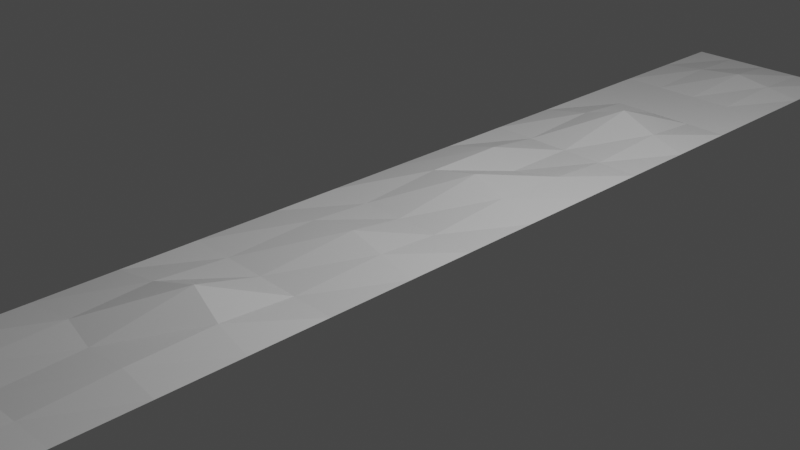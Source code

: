 # Source: Wall.blend  (saved by Blender 2.93.20; exported with 4.5.12 LTS)
import bpy
from mathutils import Matrix  # noqa: F401  (used for matrix-valued properties, if any)

bpy.ops.wm.read_factory_settings(use_empty=True)
scene = bpy.context.scene
scene.name = 'Scene'

# ---- collections
col_collection = bpy.data.collections.new('Collection'); scene.collection.children.link(col_collection)

# ---- materials (node trees are filled in below, after node groups)
mat_material_001 = bpy.data.materials.new('Material.001')
mat_material_001.use_transparent_shadow = False
mat_material_001.diffuse_color = (0.8, 0.4069, 0.126, 1.0)

# ---- material node trees
mat_material_001.use_nodes = True; mat_material_001.node_tree.nodes.clear()
_N = mat_material_001.node_tree.nodes; _L = mat_material_001.node_tree.links
n0 = _N.new('ShaderNodeBsdfPrincipled'); n0.name = 'Principled BSDF'; n0.location = (10, 300)
n0.distribution = 'GGX'
n0.subsurface_method = 'BURLEY'
n0.inputs[3].default_value = 1.45
n0.inputs[27].default_value = (0.0, 0.0, 0.0, 1.0)
n0.inputs[28].default_value = 1.0
n1 = _N.new('ShaderNodeOutputMaterial'); n1.name = 'Material Output'; n1.location = (300, 300)
_L.new(n0.outputs[0], n1.inputs[0])
n1.is_active_output = True

# ---- world
world_world = bpy.data.worlds.new('World'); scene.world = world_world
world_world.use_nodes = True; world_world.node_tree.nodes.clear()
_N = world_world.node_tree.nodes; _L = world_world.node_tree.links
n0 = _N.new('ShaderNodeOutputWorld'); n0.name = 'World Output'; n0.location = (300, 300)
n1 = _N.new('ShaderNodeBackground'); n1.name = 'Background'; n1.location = (10, 300)
n1.inputs[0].default_value = (0.05088, 0.05088, 0.05088, 1.0)
_L.new(n1.outputs[0], n0.inputs[0])
n0.is_active_output = True
world_world.color = (0.05088, 0.05088, 0.05088)
world_world.use_sun_shadow = False
world_world.sun_shadow_jitter_overblur = 0.0

# ---- cameras
cam_camera = bpy.data.cameras.new('Camera')
cam_camera.clip_end = 100.0
cam_camera.ortho_scale = 7.314

# ---- lights
light_light = bpy.data.lights.new('Light', 'POINT')
light_light.transmission_factor = 0.0
light_light.energy = 1000.0
light_light.shadow_soft_size = 0.1
light_light.shadow_maximum_resolution = 0.006
light_light.use_absolute_resolution = True

# ---- meshes
me_plane = bpy.data.meshes.new('Plane')
me_plane.from_pydata([(-1.0, -1.0, 0.0), (1.0, -1.0, 0.0), (-1.0, 1.0, 0.0), (1.0, 1.0, 0.0), (-1.0, 0.0, 0.0), (1.0, 0.0, 0.0), (0.0, -1.0, 0.0), (0.0, 1.0, 0.0), (0.0, 0.0, 0.0), (-1.0, -0.5, 0.0), (1.0, -0.5, 0.0), (0.0, -0.5, 0.0), (1.0, 0.5, 0.0), (-1.0, 0.5, 0.0), (0.03567, 0.5275, 0.2246), (1.0, -0.25, 0.0), (0.0, -0.25, 0.0), (-1.0, -0.25, 0.0), (-1.0, -0.75, 0.0), (1.0, -0.75, 0.0), (0.0, -0.75, 0.0), (-1.0, 0.25, 0.0), (1.0, 0.25, 0.0), (0.0, 0.25, 0.0), (1.0, 0.75, 0.0), (0.0, 0.75, 0.0), (-1.0, 0.75, 0.0), (-1.0, -0.875, 0.0), (1.0, -0.875, 0.0), (0.09389, -0.8617, 0.2401), (1.0, -0.625, 0.0), (-0.03196, -0.6283, -0.06074), (-1.0, -0.625, 0.0), (-1.0, -0.375, 0.0), (1.0, -0.375, 0.0), (0.1191, -0.3608, 0.2643), (1.0, -0.1128, 0.0), (0.0685, -0.09722, 0.1285), (-1.0, -0.1128, 0.0), (-1.0, 0.125, 0.0), (1.0, 0.125, 0.0), (0.06535, 0.1495, 0.1982), (1.0, 0.375, 0.0), (0.0, 0.375, 0.0), (-1.0, 0.375, 0.0), (-1.0, 0.625, 0.0), (1.0, 0.625, 0.0), (0.0, 0.625, 0.0), (1.0, 0.875, 0.0), (0.07158, 0.8874, 0.1032), (-1.0, 0.875, 0.0), (-0.5, 1.0, 0.0), (-0.5, 0.0, 0.0), (-0.5, -1.0, 0.0), (-0.4126, -0.4924, 0.06836), (-0.4446, 0.5112, 0.09248), (-0.5, -0.25, 0.0), (-0.4422, -0.7396, 0.09088), (-0.4264, 0.2687, 0.1232), (-0.5, 0.75, 0.0), (-0.4658, -0.87, 0.08897), (-0.516, -0.6266, -0.03037), (-0.4489, -0.3701, 0.09242), (-0.4658, -0.105, 0.06424), (-0.4673, 0.1373, 0.09908), (-0.5, 0.375, 0.0), (-0.5, 0.625, 0.0), (-0.4642, 0.8812, 0.05162), (0.5, -1.0, 0.0), (0.5, 1.0, 0.0), (0.5, 0.0, 0.0), (0.5145, -0.4974, 0.04435), (0.5554, 0.5112, 0.09248), (0.5, -0.25, 0.0), (0.5, -0.75, 0.0), (0.5491, 0.2625, 0.08229), (0.5, 0.75, 0.0), (0.5342, -0.87, 0.08897), (0.484, -0.6266, -0.03037), (0.5511, -0.3701, 0.09242), (0.5342, -0.105, 0.06424), (0.5327, 0.1373, 0.09908), (0.5, 0.375, 0.0), (0.5, 0.625, 0.0), (0.5358, 0.8812, 0.05162)], [], [(84, 48, 3, 69), (80, 36, 5, 70), (63, 37, 8, 52), (67, 49, 7, 51), (61, 31, 11, 54), (78, 30, 10, 71), (65, 43, 14, 55), (82, 42, 12, 72), (62, 35, 16, 56), (79, 34, 15, 73), (77, 28, 19, 74), (60, 29, 20, 57), (81, 40, 22, 75), (64, 41, 23, 58), (66, 47, 25, 59), (83, 46, 24, 76), (53, 6, 29, 60), (68, 1, 28, 77), (74, 19, 30, 78), (57, 20, 31, 61), (71, 10, 34, 79), (54, 11, 35, 62), (56, 16, 37, 63), (73, 15, 36, 80), (52, 8, 41, 64), (70, 5, 40, 81), (75, 22, 42, 82), (58, 23, 43, 65), (72, 12, 46, 83), (55, 14, 47, 66), (59, 25, 49, 67), (76, 24, 48, 84), (26, 59, 67, 50), (13, 55, 66, 45), (21, 58, 65, 44), (4, 52, 64, 39), (17, 56, 63, 38), (9, 54, 62, 33), (18, 57, 61, 32), (0, 53, 60, 27), (45, 66, 59, 26), (39, 64, 58, 21), (27, 60, 57, 18), (33, 62, 56, 17), (44, 65, 55, 13), (32, 61, 54, 9), (50, 67, 51, 2), (38, 63, 52, 4), (25, 76, 84, 49), (14, 72, 83, 47), (23, 75, 82, 43), (8, 70, 81, 41), (16, 73, 80, 37), (11, 71, 79, 35), (20, 74, 78, 31), (6, 68, 77, 29), (47, 83, 76, 25), (41, 81, 75, 23), (29, 77, 74, 20), (35, 79, 73, 16), (43, 82, 72, 14), (31, 78, 71, 11), (37, 80, 70, 8), (49, 84, 69, 7)])
_uv = me_plane.uv_layers.new(name='UVMap')
_uv.uv.foreach_set('vector', [0.75, 0.9375, 1.0, 0.9375, 1.0, 1.0, 0.75, 1.0, 0.75, 0.4436, 1.0, 0.4436, 1.0, 0.5, 0.75, 0.5, 0.25, 0.4436, 0.5, 0.4436, 0.5, 0.5, 0.25, 0.5, 0.25, 0.9375, 0.5, 0.9375, 0.5, 1.0, 0.25, 1.0, 0.25, 0.1875, 0.5, 0.1875, 0.5, 0.25, 0.25, 0.25, 0.75, 0.1875, 1.0, 0.1875, 1.0, 0.25, 0.75, 0.25, 0.25, 0.6875, 0.5, 0.6875, 0.5, 0.75, 0.25, 0.75, 0.75, 0.6875, 1.0, 0.6875, 1.0, 0.75, 0.75, 0.75, 0.25, 0.3125, 0.5, 0.3125, 0.5, 0.375, 0.25, 0.375, 0.75, 0.3125, 1.0, 0.3125, 1.0, 0.375, 0.75, 0.375, 0.75, 0.0625, 1.0, 0.0625, 1.0, 0.125, 0.75, 0.125, 0.25, 0.0625, 0.5, 0.0625, 0.5, 0.125, 0.25, 0.125, 0.75, 0.5625, 1.0, 0.5625, 1.0, 0.625, 0.75, 0.625, 0.25, 0.5625, 0.5, 0.5625, 0.5, 0.625, 0.25, 0.625, 0.25, 0.8125, 0.5, 0.8125, 0.5, 0.875, 0.25, 0.875, 0.75, 0.8125, 1.0, 0.8125, 1.0, 0.875, 0.75, 0.875, 0.25, 0.0, 0.5, 0.0, 0.5, 0.0625, 0.25, 0.0625, 0.75, 0.0, 1.0, 0.0, 1.0, 0.0625, 0.75, 0.0625, 0.75, 0.125, 1.0, 0.125, 1.0, 0.1875, 0.75, 0.1875, 0.25, 0.125, 0.5, 0.125, 0.5, 0.1875, 0.25, 0.1875, 0.75, 0.25, 1.0, 0.25, 1.0, 0.3125, 0.75, 0.3125, 0.25, 0.25, 0.5, 0.25, 0.5, 0.3125, 0.25, 0.3125, 0.25, 0.375, 0.5, 0.375, 0.5, 0.4436, 0.25, 0.4436, 0.75, 0.375, 1.0, 0.375, 1.0, 0.4436, 0.75, 0.4436, 0.25, 0.5, 0.5, 0.5, 0.5, 0.5625, 0.25, 0.5625, 0.75, 0.5, 1.0, 0.5, 1.0, 0.5625, 0.75, 0.5625, 0.75, 0.625, 1.0, 0.625, 1.0, 0.6875, 0.75, 0.6875, 0.25, 0.625, 0.5, 0.625, 0.5, 0.6875, 0.25, 0.6875, 0.75, 0.75, 1.0, 0.75, 1.0, 0.8125, 0.75, 0.8125, 0.25, 0.75, 0.5, 0.75, 0.5, 0.8125, 0.25, 0.8125, 0.25, 0.875, 0.5, 0.875, 0.5, 0.9375, 0.25, 0.9375, 0.75, 0.875, 1.0, 0.875, 1.0, 0.9375, 0.75, 0.9375, 0.0, 0.875, 0.25, 0.875, 0.25, 0.9375, 0.0, 0.9375, 0.0, 0.75, 0.25, 0.75, 0.25, 0.8125, 0.0, 0.8125, 0.0, 0.625, 0.25, 0.625, 0.25, 0.6875, 0.0, 0.6875, 0.0, 0.5, 0.25, 0.5, 0.25, 0.5625, 0.0, 0.5625, 0.0, 0.375, 0.25, 0.375, 0.25, 0.4436, 0.0, 0.4436, 0.0, 0.25, 0.25, 0.25, 0.25, 0.3125, 0.0, 0.3125, 0.0, 0.125, 0.25, 0.125, 0.25, 0.1875, 0.0, 0.1875, 0.0, 0.0, 0.25, 0.0, 0.25, 0.0625, 0.0, 0.0625, 0.0, 0.8125, 0.25, 0.8125, 0.25, 0.875, 0.0, 0.875, 0.0, 0.5625, 0.25, 0.5625, 0.25, 0.625, 0.0, 0.625, 0.0, 0.0625, 0.25, 0.0625, 0.25, 0.125, 0.0, 0.125, 0.0, 0.3125, 0.25, 0.3125, 0.25, 0.375, 0.0, 0.375, 0.0, 0.6875, 0.25, 0.6875, 0.25, 0.75, 0.0, 0.75, 0.0, 0.1875, 0.25, 0.1875, 0.25, 0.25, 0.0, 0.25, 0.0, 0.9375, 0.25, 0.9375, 0.25, 1.0, 0.0, 1.0, 0.0, 0.4436, 0.25, 0.4436, 0.25, 0.5, 0.0, 0.5, 0.5, 0.875, 0.75, 0.875, 0.75, 0.9375, 0.5, 0.9375, 0.5, 0.75, 0.75, 0.75, 0.75, 0.8125, 0.5, 0.8125, 0.5, 0.625, 0.75, 0.625, 0.75, 0.6875, 0.5, 0.6875, 0.5, 0.5, 0.75, 0.5, 0.75, 0.5625, 0.5, 0.5625, 0.5, 0.375, 0.75, 0.375, 0.75, 0.4436, 0.5, 0.4436, 0.5, 0.25, 0.75, 0.25, 0.75, 0.3125, 0.5, 0.3125, 0.5, 0.125, 0.75, 0.125, 0.75, 0.1875, 0.5, 0.1875, 0.5, 0.0, 0.75, 0.0, 0.75, 0.0625, 0.5, 0.0625, 0.5, 0.8125, 0.75, 0.8125, 0.75, 0.875, 0.5, 0.875, 0.5, 0.5625, 0.75, 0.5625, 0.75, 0.625, 0.5, 0.625, 0.5, 0.0625, 0.75, 0.0625, 0.75, 0.125, 0.5, 0.125, 0.5, 0.3125, 0.75, 0.3125, 0.75, 0.375, 0.5, 0.375, 0.5, 0.6875, 0.75, 0.6875, 0.75, 0.75, 0.5, 0.75, 0.5, 0.1875, 0.75, 0.1875, 0.75, 0.25, 0.5, 0.25, 0.5, 0.4436, 0.75, 0.4436, 0.75, 0.5, 0.5, 0.5, 0.5, 0.9375, 0.75, 0.9375, 0.75, 1.0, 0.5, 1.0])
me_plane.materials.append(mat_material_001)
me_plane.use_remesh_fix_poles = True
me_plane.use_remesh_preserve_attributes = False
me_plane.update()

# ---- objects
ob_light = bpy.data.objects.new('Light', light_light)
ob_camera = bpy.data.objects.new('Camera', cam_camera)
ob_plane = bpy.data.objects.new('Plane', me_plane)

# ---- transforms, parenting, visibility, modifiers, constraints
ob_light.location = (4.076, 1.005, 5.904)
ob_light.rotation_euler = (0.6503, 0.05522, 1.866)
ob_light.lock_rotations_4d = False
ob_light.empty_display_type = 'ARROWS'
ob_light.color = (0.0, 0.0, 0.0, 0.0)
ob_light.lineart.crease_threshold = 0.0
ob_camera.location = (7.359, -6.926, 4.958)
ob_camera.rotation_euler = (1.109, 0.0, 0.8149)
ob_camera.lock_rotations_4d = False
ob_camera.empty_display_type = 'ARROWS'
ob_camera.color = (0.0, 0.0, 0.0, 0.0)
ob_camera.display_type = 'WIRE'
ob_camera.lineart.crease_threshold = 0.0
ob_plane.location = (0.0, 0.0, 0.0)
ob_plane.scale = (1.0, 7.0, 1.0)

# ---- collection membership
col_collection.objects.link(ob_light)
col_collection.objects.link(ob_camera)
col_collection.objects.link(ob_plane)

# ---- scene / render settings (as saved in the file)
scene.camera = ob_camera
scene.frame_start = 1; scene.frame_end = 250; scene.frame_set(1)
scene.render.engine = 'BLENDER_EEVEE_NEXT'
scene.cycles.use_denoising = False
scene.cycles.samples = 128
scene.cycles.sampling_pattern = 'TABULATED_SOBOL'
scene.cycles.use_adaptive_sampling = False
scene.cycles.use_light_tree = False
scene.view_settings.view_transform = 'Filmic'
bpy.context.view_layer.update()
